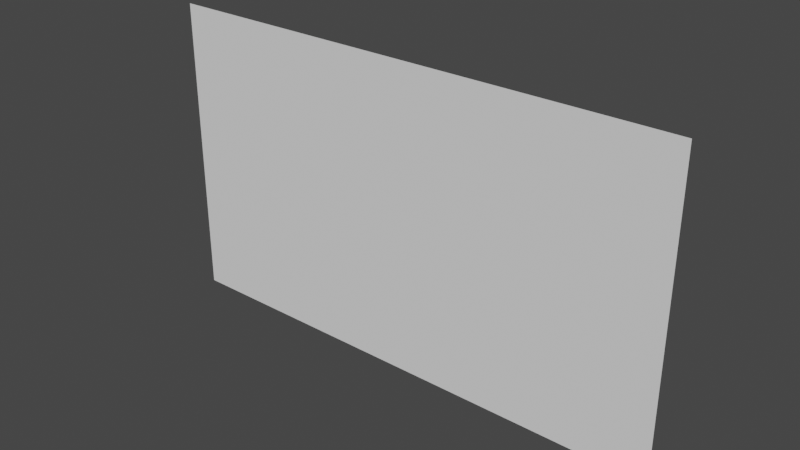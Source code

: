 # Source: Wall_1.blend  (saved by Blender 2.82.7; exported with 4.5.12 LTS)
import bpy
from mathutils import Matrix  # noqa: F401  (used for matrix-valued properties, if any)

bpy.ops.wm.read_factory_settings(use_empty=True)
scene = bpy.context.scene
scene.name = 'Scene'

# ---- collections
col_collection = bpy.data.collections.new('Collection'); scene.collection.children.link(col_collection)

# ---- world
world_world = bpy.data.worlds.new('World'); scene.world = world_world
world_world.use_nodes = True; world_world.node_tree.nodes.clear()
_N = world_world.node_tree.nodes; _L = world_world.node_tree.links
n0 = _N.new('ShaderNodeOutputWorld'); n0.name = 'World Output'; n0.location = (300, 300)
n1 = _N.new('ShaderNodeBackground'); n1.name = 'Background'; n1.location = (10, 300)
n1.inputs[0].default_value = (0.05088, 0.05088, 0.05088, 1.0)
_L.new(n1.outputs[0], n0.inputs[0])
n0.is_active_output = True
world_world.color = (0.05088, 0.05088, 0.05088)
world_world.use_sun_shadow = False
world_world.sun_shadow_jitter_overblur = 0.0

# ---- meshes
me_plane = bpy.data.meshes.new('Plane')
me_plane.from_pydata([(3.0, 4.53e-07, 0.0), (-3.0, -4.53e-07, 0.0), (3.0, 4.53e-07, 3.5), (-3.0, -4.53e-07, 3.5)], [], [(0, 1, 3, 2)])
_uv = me_plane.uv_layers.new(name='UVMap')
_uv.uv.foreach_set('vector', [7.64e-05, 7.636e-05, 0.4999, 7.636e-05, 0.4999, 0.5, 7.636e-05, 0.5])
me_plane.use_remesh_fix_poles = True
me_plane.use_remesh_preserve_attributes = False
me_plane.use_mirror_vertex_groups = False
me_plane.update()

# ---- objects
ob_plane = bpy.data.objects.new('Plane', me_plane)

# ---- transforms, parenting, visibility, modifiers, constraints
ob_plane.location = (0.0, 0.0, 0.0)
ob_plane.lineart.crease_threshold = 0.0

# ---- collection membership
col_collection.objects.link(ob_plane)

# ---- scene / render settings (as saved in the file)
scene.frame_start = 1; scene.frame_end = 250; scene.frame_set(1)
scene.render.engine = 'BLENDER_EEVEE_NEXT'
scene.cycles.use_denoising = False
scene.cycles.samples = 128
scene.cycles.sampling_pattern = 'TABULATED_SOBOL'
scene.cycles.use_adaptive_sampling = False
scene.cycles.use_light_tree = False
scene.view_settings.view_transform = 'Filmic'
bpy.context.view_layer.update()

# ---- added for rendering (the .blend has no active camera and no usable light): camera, sun
cam_auto = bpy.data.cameras.new('AutoCamera')
cam_auto.lens = 50.0
cam_auto.sensor_width = 36.0
cam_auto.clip_end = 1000.0
ob_auto_camera = bpy.data.objects.new('AutoCamera', cam_auto)
scene.collection.objects.link(ob_auto_camera)
ob_auto_camera.location = (6.42682, -7.71218, 6.89145)
ob_auto_camera.rotation_euler = (1.09748, -7.21219e-08, 0.694738)
scene.camera = ob_auto_camera
light_auto_sun = bpy.data.lights.new('AutoSun', 'SUN')
light_auto_sun.energy = 3.0
light_auto_sun.angle = 0.0523599
ob_auto_sun = bpy.data.objects.new('AutoSun', light_auto_sun)
scene.collection.objects.link(ob_auto_sun)
ob_auto_sun.rotation_euler = (0.872665, 0.174533, 0.523599)
bpy.context.view_layer.update()
